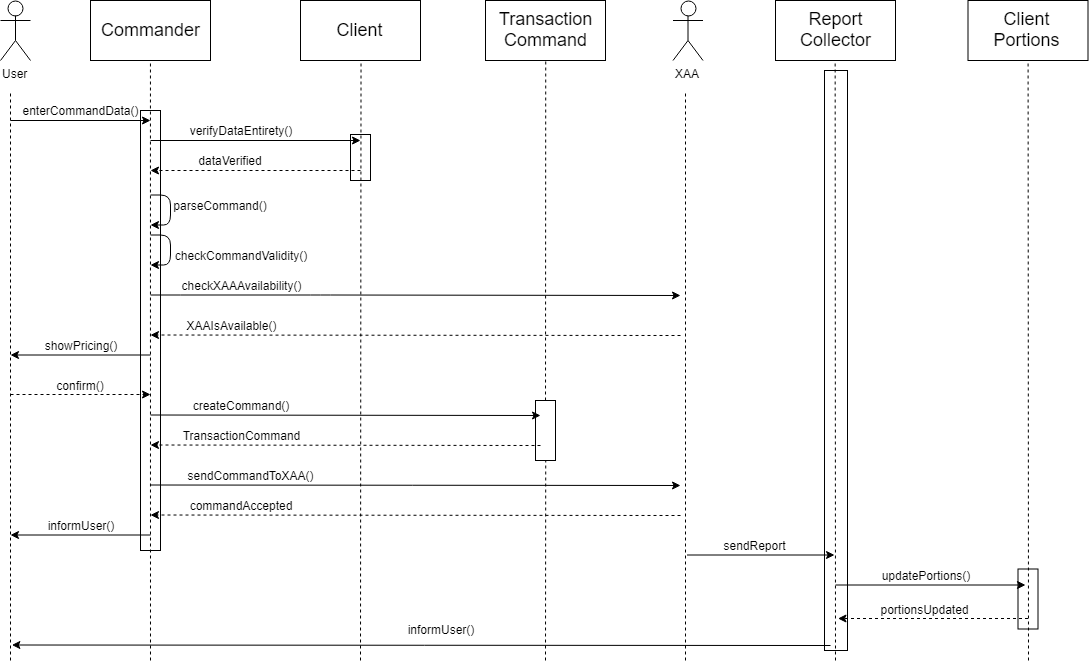

The diagram above was exported from draw.io. Its source (the exported page's mxGraphModel, read from the mxfile embedded in the PNG):
<mxGraphModel dx="1673" dy="841" grid="1" gridSize="10" guides="1" tooltips="1" connect="1" arrows="1" fold="1" page="1" pageScale="1" pageWidth="827" pageHeight="1169" math="0" shadow="0">
  <root>
    <mxCell id="0" />
    <mxCell id="1" parent="0" />
    <mxCell id="H7RGbFCG196F0e_xeAcX-82" value="" style="rounded=0;whiteSpace=wrap;html=1;" vertex="1" parent="1">
      <mxGeometry x="1047.5" y="598.5" width="20" height="60" as="geometry" />
    </mxCell>
    <mxCell id="H7RGbFCG196F0e_xeAcX-80" value="" style="rounded=0;whiteSpace=wrap;html=1;" vertex="1" parent="1">
      <mxGeometry x="854" y="100" width="23" height="580" as="geometry" />
    </mxCell>
    <mxCell id="H7RGbFCG196F0e_xeAcX-73" value="" style="rounded=0;whiteSpace=wrap;html=1;" vertex="1" parent="1">
      <mxGeometry x="565" y="430" width="20" height="60" as="geometry" />
    </mxCell>
    <mxCell id="H7RGbFCG196F0e_xeAcX-72" value="" style="rounded=0;whiteSpace=wrap;html=1;" vertex="1" parent="1">
      <mxGeometry x="380" y="164" width="20" height="46" as="geometry" />
    </mxCell>
    <mxCell id="H7RGbFCG196F0e_xeAcX-71" value="" style="rounded=0;whiteSpace=wrap;html=1;" vertex="1" parent="1">
      <mxGeometry x="170" y="140" width="20" height="440" as="geometry" />
    </mxCell>
    <mxCell id="H7RGbFCG196F0e_xeAcX-1" value="User" style="shape=umlActor;verticalLabelPosition=bottom;labelBackgroundColor=#ffffff;verticalAlign=top;html=1;outlineConnect=0;" vertex="1" parent="1">
      <mxGeometry x="30" y="30" width="30" height="60" as="geometry" />
    </mxCell>
    <mxCell id="H7RGbFCG196F0e_xeAcX-2" value="&lt;font style=&quot;font-size: 18px&quot;&gt;Report&lt;br&gt;Collector&lt;br&gt;&lt;/font&gt;" style="rounded=0;whiteSpace=wrap;html=1;" vertex="1" parent="1">
      <mxGeometry x="805" y="30" width="120" height="60" as="geometry" />
    </mxCell>
    <mxCell id="H7RGbFCG196F0e_xeAcX-3" value="&lt;font style=&quot;font-size: 18px&quot;&gt;Commander&lt;/font&gt;" style="rounded=0;whiteSpace=wrap;html=1;" vertex="1" parent="1">
      <mxGeometry x="120" y="30" width="120" height="60" as="geometry" />
    </mxCell>
    <mxCell id="H7RGbFCG196F0e_xeAcX-4" value="&lt;font style=&quot;font-size: 18px&quot;&gt;Transaction&lt;br&gt;Command&lt;/font&gt;" style="rounded=0;whiteSpace=wrap;html=1;" vertex="1" parent="1">
      <mxGeometry x="515" y="30" width="120" height="60" as="geometry" />
    </mxCell>
    <mxCell id="H7RGbFCG196F0e_xeAcX-5" value="" style="endArrow=none;dashed=1;html=1;" edge="1" parent="1">
      <mxGeometry width="50" height="50" relative="1" as="geometry">
        <mxPoint x="40" y="690" as="sourcePoint" />
        <mxPoint x="40" y="120" as="targetPoint" />
      </mxGeometry>
    </mxCell>
    <mxCell id="H7RGbFCG196F0e_xeAcX-6" value="" style="endArrow=none;dashed=1;html=1;entryX=0.5;entryY=1;entryDx=0;entryDy=0;" edge="1" parent="1" target="H7RGbFCG196F0e_xeAcX-3">
      <mxGeometry width="50" height="50" relative="1" as="geometry">
        <mxPoint x="180" y="690" as="sourcePoint" />
        <mxPoint x="220" y="120" as="targetPoint" />
        <Array as="points" />
      </mxGeometry>
    </mxCell>
    <mxCell id="H7RGbFCG196F0e_xeAcX-7" value="" style="endArrow=none;dashed=1;html=1;entryX=0.5;entryY=1;entryDx=0;entryDy=0;" edge="1" parent="1" source="H7RGbFCG196F0e_xeAcX-73" target="H7RGbFCG196F0e_xeAcX-4">
      <mxGeometry width="50" height="50" relative="1" as="geometry">
        <mxPoint x="575" y="690" as="sourcePoint" />
        <mxPoint x="615" y="110" as="targetPoint" />
      </mxGeometry>
    </mxCell>
    <mxCell id="H7RGbFCG196F0e_xeAcX-8" value="" style="endArrow=none;dashed=1;html=1;entryX=0.5;entryY=1;entryDx=0;entryDy=0;" edge="1" parent="1" target="H7RGbFCG196F0e_xeAcX-2">
      <mxGeometry width="50" height="50" relative="1" as="geometry">
        <mxPoint x="865" y="690" as="sourcePoint" />
        <mxPoint x="945" y="280" as="targetPoint" />
      </mxGeometry>
    </mxCell>
    <mxCell id="H7RGbFCG196F0e_xeAcX-9" value="" style="endArrow=classic;html=1;" edge="1" parent="1">
      <mxGeometry width="50" height="50" relative="1" as="geometry">
        <mxPoint x="40" y="150" as="sourcePoint" />
        <mxPoint x="180" y="150" as="targetPoint" />
      </mxGeometry>
    </mxCell>
    <mxCell id="H7RGbFCG196F0e_xeAcX-12" value="enterCommandData()" style="text;html=1;strokeColor=none;fillColor=none;align=center;verticalAlign=middle;whiteSpace=wrap;rounded=0;" vertex="1" parent="1">
      <mxGeometry x="90" y="130" width="40" height="20" as="geometry" />
    </mxCell>
    <mxCell id="H7RGbFCG196F0e_xeAcX-13" value="" style="endArrow=classic;html=1;" edge="1" parent="1">
      <mxGeometry width="50" height="50" relative="1" as="geometry">
        <mxPoint x="180" y="224.5" as="sourcePoint" />
        <mxPoint x="180" y="254.5" as="targetPoint" />
        <Array as="points">
          <mxPoint x="200" y="224.5" />
          <mxPoint x="200" y="254.5" />
        </Array>
      </mxGeometry>
    </mxCell>
    <mxCell id="H7RGbFCG196F0e_xeAcX-14" value="parseCommand()" style="text;html=1;strokeColor=none;fillColor=none;align=center;verticalAlign=middle;whiteSpace=wrap;rounded=0;" vertex="1" parent="1">
      <mxGeometry x="230" y="224.5" width="40" height="20" as="geometry" />
    </mxCell>
    <mxCell id="H7RGbFCG196F0e_xeAcX-15" value="" style="endArrow=classic;html=1;" edge="1" parent="1">
      <mxGeometry width="50" height="50" relative="1" as="geometry">
        <mxPoint x="180" y="264.5" as="sourcePoint" />
        <mxPoint x="180" y="294.5" as="targetPoint" />
        <Array as="points">
          <mxPoint x="200" y="264.5" />
          <mxPoint x="200" y="294.5" />
        </Array>
      </mxGeometry>
    </mxCell>
    <mxCell id="H7RGbFCG196F0e_xeAcX-16" value="checkCommandValidity()" style="text;html=1;strokeColor=none;fillColor=none;align=center;verticalAlign=middle;whiteSpace=wrap;rounded=0;" vertex="1" parent="1">
      <mxGeometry x="250" y="274.5" width="40" height="20" as="geometry" />
    </mxCell>
    <mxCell id="H7RGbFCG196F0e_xeAcX-17" value="" style="endArrow=classic;html=1;" edge="1" parent="1">
      <mxGeometry width="50" height="50" relative="1" as="geometry">
        <mxPoint x="180" y="324.5" as="sourcePoint" />
        <mxPoint x="710" y="325" as="targetPoint" />
        <Array as="points">
          <mxPoint x="200" y="324.5" />
          <mxPoint x="350" y="324.5" />
        </Array>
      </mxGeometry>
    </mxCell>
    <mxCell id="H7RGbFCG196F0e_xeAcX-18" value="checkXAAAvailability()" style="text;html=1;strokeColor=none;fillColor=none;align=center;verticalAlign=middle;whiteSpace=wrap;rounded=0;" vertex="1" parent="1">
      <mxGeometry x="250" y="304.5" width="40" height="20" as="geometry" />
    </mxCell>
    <mxCell id="H7RGbFCG196F0e_xeAcX-20" value="" style="endArrow=classic;html=1;" edge="1" parent="1">
      <mxGeometry width="50" height="50" relative="1" as="geometry">
        <mxPoint x="180" y="384.5" as="sourcePoint" />
        <mxPoint x="40" y="384.5" as="targetPoint" />
      </mxGeometry>
    </mxCell>
    <mxCell id="H7RGbFCG196F0e_xeAcX-21" value="showPricing()" style="text;html=1;strokeColor=none;fillColor=none;align=center;verticalAlign=middle;whiteSpace=wrap;rounded=0;" vertex="1" parent="1">
      <mxGeometry x="90" y="364.5" width="40" height="20" as="geometry" />
    </mxCell>
    <mxCell id="H7RGbFCG196F0e_xeAcX-23" value="" style="endArrow=classic;html=1;dashed=1;" edge="1" parent="1">
      <mxGeometry width="50" height="50" relative="1" as="geometry">
        <mxPoint x="40" y="424" as="sourcePoint" />
        <mxPoint x="180" y="424" as="targetPoint" />
      </mxGeometry>
    </mxCell>
    <mxCell id="H7RGbFCG196F0e_xeAcX-24" value="confirm()" style="text;html=1;strokeColor=none;fillColor=none;align=center;verticalAlign=middle;whiteSpace=wrap;rounded=0;" vertex="1" parent="1">
      <mxGeometry x="90" y="404.5" width="40" height="20" as="geometry" />
    </mxCell>
    <mxCell id="H7RGbFCG196F0e_xeAcX-32" value="XAA" style="shape=umlActor;verticalLabelPosition=bottom;labelBackgroundColor=#ffffff;verticalAlign=top;html=1;outlineConnect=0;" vertex="1" parent="1">
      <mxGeometry x="702.5" y="30" width="30" height="60" as="geometry" />
    </mxCell>
    <mxCell id="H7RGbFCG196F0e_xeAcX-38" value="" style="endArrow=none;dashed=1;html=1;" edge="1" parent="1">
      <mxGeometry width="50" height="50" relative="1" as="geometry">
        <mxPoint x="715" y="690" as="sourcePoint" />
        <mxPoint x="715" y="120" as="targetPoint" />
      </mxGeometry>
    </mxCell>
    <mxCell id="H7RGbFCG196F0e_xeAcX-39" value="" style="endArrow=classic;html=1;dashed=1;" edge="1" parent="1">
      <mxGeometry width="50" height="50" relative="1" as="geometry">
        <mxPoint x="710" y="365" as="sourcePoint" />
        <mxPoint x="180" y="364.5" as="targetPoint" />
      </mxGeometry>
    </mxCell>
    <mxCell id="H7RGbFCG196F0e_xeAcX-40" value="XAAIsAvailable()" style="text;html=1;strokeColor=none;fillColor=none;align=center;verticalAlign=middle;whiteSpace=wrap;rounded=0;" vertex="1" parent="1">
      <mxGeometry x="240" y="344.5" width="40" height="20" as="geometry" />
    </mxCell>
    <mxCell id="H7RGbFCG196F0e_xeAcX-41" value="" style="endArrow=classic;html=1;" edge="1" parent="1">
      <mxGeometry width="50" height="50" relative="1" as="geometry">
        <mxPoint x="180" y="444.5" as="sourcePoint" />
        <mxPoint x="570" y="445" as="targetPoint" />
      </mxGeometry>
    </mxCell>
    <mxCell id="H7RGbFCG196F0e_xeAcX-42" value="createCommand()" style="text;html=1;strokeColor=none;fillColor=none;align=center;verticalAlign=middle;whiteSpace=wrap;rounded=0;" vertex="1" parent="1">
      <mxGeometry x="250" y="424.5" width="40" height="20" as="geometry" />
    </mxCell>
    <mxCell id="H7RGbFCG196F0e_xeAcX-43" value="" style="endArrow=classic;html=1;dashed=1;" edge="1" parent="1">
      <mxGeometry width="50" height="50" relative="1" as="geometry">
        <mxPoint x="570" y="475" as="sourcePoint" />
        <mxPoint x="180" y="474.5" as="targetPoint" />
      </mxGeometry>
    </mxCell>
    <mxCell id="H7RGbFCG196F0e_xeAcX-45" value="TransactionCommand" style="text;html=1;strokeColor=none;fillColor=none;align=center;verticalAlign=middle;whiteSpace=wrap;rounded=0;" vertex="1" parent="1">
      <mxGeometry x="250" y="454.5" width="40" height="20" as="geometry" />
    </mxCell>
    <mxCell id="H7RGbFCG196F0e_xeAcX-46" value="" style="endArrow=classic;html=1;" edge="1" parent="1">
      <mxGeometry width="50" height="50" relative="1" as="geometry">
        <mxPoint x="180" y="514.5" as="sourcePoint" />
        <mxPoint x="710" y="515" as="targetPoint" />
      </mxGeometry>
    </mxCell>
    <mxCell id="H7RGbFCG196F0e_xeAcX-47" value="sendCommandToXAA()" style="text;html=1;strokeColor=none;fillColor=none;align=center;verticalAlign=middle;whiteSpace=wrap;rounded=0;" vertex="1" parent="1">
      <mxGeometry x="260" y="494.5" width="40" height="20" as="geometry" />
    </mxCell>
    <mxCell id="H7RGbFCG196F0e_xeAcX-48" value="" style="endArrow=classic;html=1;dashed=1;" edge="1" parent="1">
      <mxGeometry width="50" height="50" relative="1" as="geometry">
        <mxPoint x="710" y="545" as="sourcePoint" />
        <mxPoint x="180" y="544.5" as="targetPoint" />
      </mxGeometry>
    </mxCell>
    <mxCell id="H7RGbFCG196F0e_xeAcX-49" value="commandAccepted" style="text;html=1;strokeColor=none;fillColor=none;align=center;verticalAlign=middle;whiteSpace=wrap;rounded=0;" vertex="1" parent="1">
      <mxGeometry x="250" y="524.5" width="40" height="20" as="geometry" />
    </mxCell>
    <mxCell id="H7RGbFCG196F0e_xeAcX-50" value="" style="endArrow=classic;html=1;" edge="1" parent="1">
      <mxGeometry width="50" height="50" relative="1" as="geometry">
        <mxPoint x="180" y="564.5" as="sourcePoint" />
        <mxPoint x="40" y="564.5" as="targetPoint" />
      </mxGeometry>
    </mxCell>
    <mxCell id="H7RGbFCG196F0e_xeAcX-51" value="informUser()" style="text;html=1;strokeColor=none;fillColor=none;align=center;verticalAlign=middle;whiteSpace=wrap;rounded=0;" vertex="1" parent="1">
      <mxGeometry x="90" y="544.5" width="40" height="20" as="geometry" />
    </mxCell>
    <mxCell id="H7RGbFCG196F0e_xeAcX-52" value="" style="endArrow=classic;html=1;" edge="1" parent="1">
      <mxGeometry width="50" height="50" relative="1" as="geometry">
        <mxPoint x="716.5" y="584.5" as="sourcePoint" />
        <mxPoint x="864" y="584.5" as="targetPoint" />
      </mxGeometry>
    </mxCell>
    <mxCell id="H7RGbFCG196F0e_xeAcX-53" value="sendReport" style="text;html=1;strokeColor=none;fillColor=none;align=center;verticalAlign=middle;whiteSpace=wrap;rounded=0;" vertex="1" parent="1">
      <mxGeometry x="764" y="564.5" width="40" height="20" as="geometry" />
    </mxCell>
    <mxCell id="H7RGbFCG196F0e_xeAcX-54" value="&lt;font style=&quot;font-size: 18px&quot;&gt;Client&lt;br&gt;Portions&lt;/font&gt;" style="rounded=0;whiteSpace=wrap;html=1;" vertex="1" parent="1">
      <mxGeometry x="997.5" y="30" width="120" height="60" as="geometry" />
    </mxCell>
    <mxCell id="H7RGbFCG196F0e_xeAcX-55" value="" style="endArrow=none;dashed=1;html=1;entryX=0.5;entryY=1;entryDx=0;entryDy=0;" edge="1" parent="1" target="H7RGbFCG196F0e_xeAcX-54">
      <mxGeometry width="50" height="50" relative="1" as="geometry">
        <mxPoint x="1058" y="690" as="sourcePoint" />
        <mxPoint x="1095" y="190" as="targetPoint" />
      </mxGeometry>
    </mxCell>
    <mxCell id="H7RGbFCG196F0e_xeAcX-56" value="" style="endArrow=classic;html=1;" edge="1" parent="1">
      <mxGeometry width="50" height="50" relative="1" as="geometry">
        <mxPoint x="865" y="614.5" as="sourcePoint" />
        <mxPoint x="1055" y="614.5" as="targetPoint" />
      </mxGeometry>
    </mxCell>
    <mxCell id="H7RGbFCG196F0e_xeAcX-57" value="updatePortions()" style="text;html=1;strokeColor=none;fillColor=none;align=center;verticalAlign=middle;whiteSpace=wrap;rounded=0;" vertex="1" parent="1">
      <mxGeometry x="935" y="594.5" width="40" height="20" as="geometry" />
    </mxCell>
    <mxCell id="H7RGbFCG196F0e_xeAcX-58" value="" style="endArrow=classic;html=1;dashed=1;" edge="1" parent="1">
      <mxGeometry width="50" height="50" relative="1" as="geometry">
        <mxPoint x="1057.5" y="648" as="sourcePoint" />
        <mxPoint x="867.5" y="648" as="targetPoint" />
      </mxGeometry>
    </mxCell>
    <mxCell id="H7RGbFCG196F0e_xeAcX-59" value="portionsUpdated" style="text;html=1;strokeColor=none;fillColor=none;align=center;verticalAlign=middle;whiteSpace=wrap;rounded=0;" vertex="1" parent="1">
      <mxGeometry x="935" y="628.5" width="40" height="20" as="geometry" />
    </mxCell>
    <mxCell id="H7RGbFCG196F0e_xeAcX-60" value="" style="endArrow=classic;html=1;" edge="1" parent="1">
      <mxGeometry width="50" height="50" relative="1" as="geometry">
        <mxPoint x="860" y="675" as="sourcePoint" />
        <mxPoint x="41.37931034482759" y="674.5" as="targetPoint" />
      </mxGeometry>
    </mxCell>
    <mxCell id="H7RGbFCG196F0e_xeAcX-61" value="informUser()" style="text;html=1;strokeColor=none;fillColor=none;align=center;verticalAlign=middle;whiteSpace=wrap;rounded=0;" vertex="1" parent="1">
      <mxGeometry x="450" y="648.5" width="40" height="20" as="geometry" />
    </mxCell>
    <mxCell id="H7RGbFCG196F0e_xeAcX-63" value="&lt;font style=&quot;font-size: 18px&quot;&gt;Client&lt;/font&gt;" style="rounded=0;whiteSpace=wrap;html=1;" vertex="1" parent="1">
      <mxGeometry x="330" y="30" width="120" height="60" as="geometry" />
    </mxCell>
    <mxCell id="H7RGbFCG196F0e_xeAcX-64" value="" style="endArrow=none;dashed=1;html=1;entryX=0.5;entryY=1;entryDx=0;entryDy=0;" edge="1" parent="1" target="H7RGbFCG196F0e_xeAcX-63">
      <mxGeometry width="50" height="50" relative="1" as="geometry">
        <mxPoint x="390" y="690" as="sourcePoint" />
        <mxPoint x="155" y="710" as="targetPoint" />
      </mxGeometry>
    </mxCell>
    <mxCell id="H7RGbFCG196F0e_xeAcX-65" value="" style="endArrow=classic;html=1;" edge="1" parent="1">
      <mxGeometry width="50" height="50" relative="1" as="geometry">
        <mxPoint x="180" y="170" as="sourcePoint" />
        <mxPoint x="390" y="170" as="targetPoint" />
      </mxGeometry>
    </mxCell>
    <mxCell id="H7RGbFCG196F0e_xeAcX-66" value="verifyDataEntirety()" style="text;html=1;strokeColor=none;fillColor=none;align=center;verticalAlign=middle;whiteSpace=wrap;rounded=0;" vertex="1" parent="1">
      <mxGeometry x="250" y="150" width="40" height="20" as="geometry" />
    </mxCell>
    <mxCell id="H7RGbFCG196F0e_xeAcX-67" value="" style="endArrow=classic;html=1;dashed=1;" edge="1" parent="1">
      <mxGeometry width="50" height="50" relative="1" as="geometry">
        <mxPoint x="390" y="200" as="sourcePoint" />
        <mxPoint x="180" y="200" as="targetPoint" />
      </mxGeometry>
    </mxCell>
    <mxCell id="H7RGbFCG196F0e_xeAcX-68" value="dataVerified" style="text;html=1;strokeColor=none;fillColor=none;align=center;verticalAlign=middle;whiteSpace=wrap;rounded=0;" vertex="1" parent="1">
      <mxGeometry x="240" y="180" width="40" height="20" as="geometry" />
    </mxCell>
    <mxCell id="H7RGbFCG196F0e_xeAcX-74" value="" style="endArrow=none;dashed=1;html=1;entryX=0.5;entryY=1;entryDx=0;entryDy=0;" edge="1" parent="1" target="H7RGbFCG196F0e_xeAcX-73">
      <mxGeometry width="50" height="50" relative="1" as="geometry">
        <mxPoint x="575" y="690" as="sourcePoint" />
        <mxPoint x="575" y="90" as="targetPoint" />
      </mxGeometry>
    </mxCell>
  </root>
</mxGraphModel>